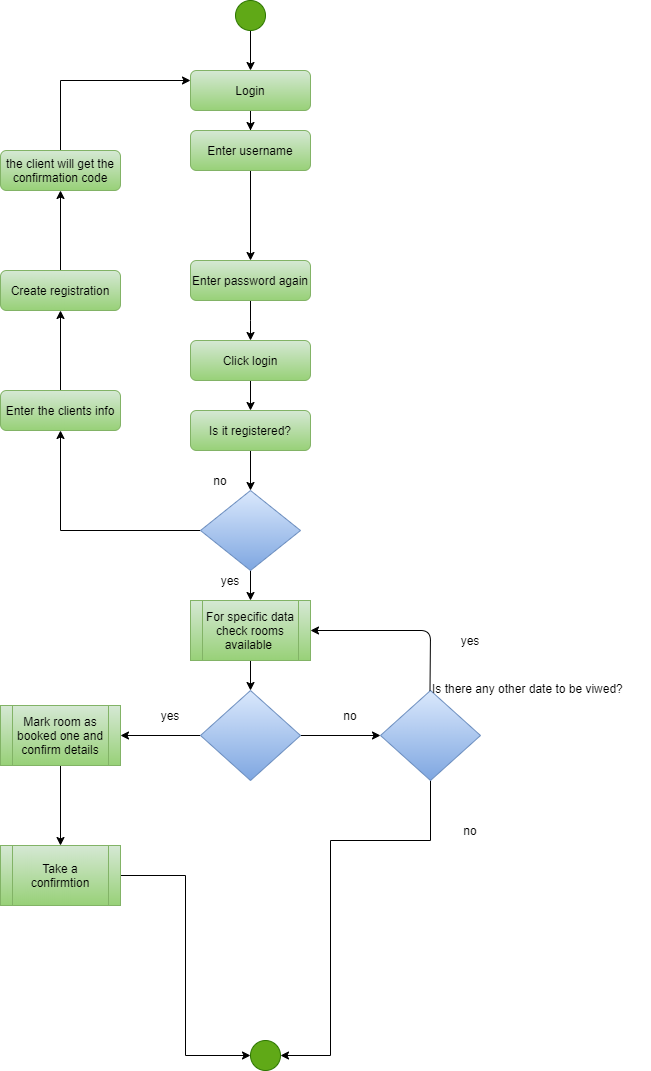

The diagram above was exported from draw.io. Its source (the exported page's mxGraphModel, read from the mxfile embedded in the PNG):
<mxGraphModel dx="380" dy="1582" grid="1" gridSize="10" guides="1" tooltips="1" connect="1" arrows="1" fold="1" page="1" pageScale="1" pageWidth="827" pageHeight="1169" math="0" shadow="0">
  <root>
    <mxCell id="WIyWlLk6GJQsqaUBKTNV-0" />
    <mxCell id="WIyWlLk6GJQsqaUBKTNV-1" parent="WIyWlLk6GJQsqaUBKTNV-0" />
    <mxCell id="cp3nZi3jEt3OA8B8hB0h-28" value="" style="edgeStyle=orthogonalEdgeStyle;rounded=0;orthogonalLoop=1;jettySize=auto;html=1;" parent="WIyWlLk6GJQsqaUBKTNV-1" source="WIyWlLk6GJQsqaUBKTNV-3" edge="1">
      <mxGeometry relative="1" as="geometry">
        <mxPoint x="380" y="120" as="targetPoint" />
      </mxGeometry>
    </mxCell>
    <mxCell id="WIyWlLk6GJQsqaUBKTNV-3" value="Login" style="rounded=1;whiteSpace=wrap;html=1;fontSize=12;glass=0;strokeWidth=1;shadow=0;fillColor=#d5e8d4;strokeColor=#82b366;gradientColor=#97d077;" parent="WIyWlLk6GJQsqaUBKTNV-1" vertex="1">
      <mxGeometry x="320" y="60" width="120" height="40" as="geometry" />
    </mxCell>
    <mxCell id="cp3nZi3jEt3OA8B8hB0h-26" value="" style="edgeStyle=orthogonalEdgeStyle;rounded=0;orthogonalLoop=1;jettySize=auto;html=1;entryX=0.5;entryY=0;entryDx=0;entryDy=0;" parent="WIyWlLk6GJQsqaUBKTNV-1" source="WIyWlLk6GJQsqaUBKTNV-7" edge="1" target="cp3nZi3jEt3OA8B8hB0h-13">
      <mxGeometry relative="1" as="geometry">
        <mxPoint x="380" y="180" as="targetPoint" />
      </mxGeometry>
    </mxCell>
    <mxCell id="WIyWlLk6GJQsqaUBKTNV-7" value="Enter username" style="rounded=1;whiteSpace=wrap;html=1;fontSize=12;glass=0;strokeWidth=1;shadow=0;fillColor=#d5e8d4;strokeColor=#82b366;gradientColor=#97d077;" parent="WIyWlLk6GJQsqaUBKTNV-1" vertex="1">
      <mxGeometry x="320" y="120" width="120" height="40" as="geometry" />
    </mxCell>
    <mxCell id="cp3nZi3jEt3OA8B8hB0h-25" value="" style="edgeStyle=orthogonalEdgeStyle;rounded=0;orthogonalLoop=1;jettySize=auto;html=1;" parent="WIyWlLk6GJQsqaUBKTNV-1" source="cp3nZi3jEt3OA8B8hB0h-13" edge="1">
      <mxGeometry relative="1" as="geometry">
        <mxPoint x="380" y="330" as="targetPoint" />
        <Array as="points">
          <mxPoint x="380" y="310" />
          <mxPoint x="380" y="310" />
        </Array>
      </mxGeometry>
    </mxCell>
    <mxCell id="cp3nZi3jEt3OA8B8hB0h-13" value="Enter password again" style="rounded=1;whiteSpace=wrap;html=1;fontSize=12;glass=0;strokeWidth=1;shadow=0;fillColor=#d5e8d4;strokeColor=#82b366;gradientColor=#97d077;" parent="WIyWlLk6GJQsqaUBKTNV-1" vertex="1">
      <mxGeometry x="320" y="250" width="120" height="40" as="geometry" />
    </mxCell>
    <mxCell id="cp3nZi3jEt3OA8B8hB0h-24" value="" style="edgeStyle=orthogonalEdgeStyle;rounded=0;orthogonalLoop=1;jettySize=auto;html=1;" parent="WIyWlLk6GJQsqaUBKTNV-1" edge="1">
      <mxGeometry relative="1" as="geometry">
        <mxPoint x="380" y="370" as="sourcePoint" />
        <mxPoint x="380" y="400" as="targetPoint" />
      </mxGeometry>
    </mxCell>
    <mxCell id="cp3nZi3jEt3OA8B8hB0h-23" value="" style="edgeStyle=orthogonalEdgeStyle;rounded=0;orthogonalLoop=1;jettySize=auto;html=1;" parent="WIyWlLk6GJQsqaUBKTNV-1" source="cp3nZi3jEt3OA8B8hB0h-18" edge="1">
      <mxGeometry relative="1" as="geometry">
        <mxPoint x="380" y="480" as="targetPoint" />
      </mxGeometry>
    </mxCell>
    <mxCell id="cp3nZi3jEt3OA8B8hB0h-18" value="Is it registered?" style="rounded=1;whiteSpace=wrap;html=1;fontSize=12;glass=0;strokeWidth=1;shadow=0;fillColor=#d5e8d4;strokeColor=#82b366;gradientColor=#97d077;" parent="WIyWlLk6GJQsqaUBKTNV-1" vertex="1">
      <mxGeometry x="320" y="400" width="120" height="40" as="geometry" />
    </mxCell>
    <mxCell id="cp3nZi3jEt3OA8B8hB0h-21" value="" style="edgeStyle=orthogonalEdgeStyle;rounded=0;orthogonalLoop=1;jettySize=auto;html=1;" parent="WIyWlLk6GJQsqaUBKTNV-1" source="cp3nZi3jEt3OA8B8hB0h-19" edge="1">
      <mxGeometry relative="1" as="geometry">
        <mxPoint x="380" y="590" as="targetPoint" />
      </mxGeometry>
    </mxCell>
    <mxCell id="27iiKiIXXyBYADKTfRwH-27" value="" style="edgeStyle=orthogonalEdgeStyle;rounded=0;orthogonalLoop=1;jettySize=auto;html=1;" parent="WIyWlLk6GJQsqaUBKTNV-1" source="cp3nZi3jEt3OA8B8hB0h-19" edge="1">
      <mxGeometry relative="1" as="geometry">
        <mxPoint x="190" y="420" as="targetPoint" />
      </mxGeometry>
    </mxCell>
    <mxCell id="cp3nZi3jEt3OA8B8hB0h-19" value="" style="rhombus;whiteSpace=wrap;html=1;fillColor=#dae8fc;strokeColor=#6c8ebf;gradientColor=#7ea6e0;" parent="WIyWlLk6GJQsqaUBKTNV-1" vertex="1">
      <mxGeometry x="330" y="480" width="100" height="80" as="geometry" />
    </mxCell>
    <mxCell id="cp3nZi3jEt3OA8B8hB0h-31" value="" style="edgeStyle=orthogonalEdgeStyle;rounded=0;orthogonalLoop=1;jettySize=auto;html=1;" parent="WIyWlLk6GJQsqaUBKTNV-1" source="cp3nZi3jEt3OA8B8hB0h-29" edge="1">
      <mxGeometry relative="1" as="geometry">
        <mxPoint x="380" y="680" as="targetPoint" />
      </mxGeometry>
    </mxCell>
    <mxCell id="cp3nZi3jEt3OA8B8hB0h-29" value="For specific data check rooms available&amp;nbsp;" style="shape=process;whiteSpace=wrap;html=1;backgroundOutline=1;fillColor=#d5e8d4;strokeColor=#82b366;gradientColor=#97d077;" parent="WIyWlLk6GJQsqaUBKTNV-1" vertex="1">
      <mxGeometry x="320" y="590" width="120" height="60" as="geometry" />
    </mxCell>
    <mxCell id="27iiKiIXXyBYADKTfRwH-1" value="" style="edgeStyle=orthogonalEdgeStyle;rounded=0;orthogonalLoop=1;jettySize=auto;html=1;" parent="WIyWlLk6GJQsqaUBKTNV-1" source="cp3nZi3jEt3OA8B8hB0h-32" target="27iiKiIXXyBYADKTfRwH-0" edge="1">
      <mxGeometry relative="1" as="geometry" />
    </mxCell>
    <mxCell id="27iiKiIXXyBYADKTfRwH-8" value="" style="edgeStyle=orthogonalEdgeStyle;rounded=0;orthogonalLoop=1;jettySize=auto;html=1;" parent="WIyWlLk6GJQsqaUBKTNV-1" source="cp3nZi3jEt3OA8B8hB0h-32" edge="1">
      <mxGeometry relative="1" as="geometry">
        <mxPoint x="250" y="725" as="targetPoint" />
      </mxGeometry>
    </mxCell>
    <mxCell id="cp3nZi3jEt3OA8B8hB0h-32" value="" style="rhombus;whiteSpace=wrap;html=1;fillColor=#dae8fc;strokeColor=#6c8ebf;gradientColor=#7ea6e0;" parent="WIyWlLk6GJQsqaUBKTNV-1" vertex="1">
      <mxGeometry x="330" y="680" width="100" height="90" as="geometry" />
    </mxCell>
    <mxCell id="T0TilJUhbr2pAJ9gAC9Y-3" value="" style="edgeStyle=orthogonalEdgeStyle;rounded=0;orthogonalLoop=1;jettySize=auto;html=1;entryX=1;entryY=0.5;entryDx=0;entryDy=0;" parent="WIyWlLk6GJQsqaUBKTNV-1" source="27iiKiIXXyBYADKTfRwH-0" target="27iiKiIXXyBYADKTfRwH-23" edge="1">
      <mxGeometry relative="1" as="geometry">
        <mxPoint x="560" y="850" as="targetPoint" />
        <Array as="points">
          <mxPoint x="560" y="830" />
          <mxPoint x="460" y="830" />
          <mxPoint x="460" y="1045" />
        </Array>
      </mxGeometry>
    </mxCell>
    <mxCell id="27iiKiIXXyBYADKTfRwH-0" value="" style="rhombus;whiteSpace=wrap;html=1;fillColor=#dae8fc;strokeColor=#6c8ebf;gradientColor=#7ea6e0;" parent="WIyWlLk6GJQsqaUBKTNV-1" vertex="1">
      <mxGeometry x="510" y="680" width="100" height="90" as="geometry" />
    </mxCell>
    <mxCell id="I8Ymu1-YZelSBlZ0YFmF-1" value="Click login" style="rounded=1;whiteSpace=wrap;html=1;fontSize=12;glass=0;strokeWidth=1;shadow=0;fillColor=#d5e8d4;strokeColor=#82b366;gradientColor=#97d077;" parent="WIyWlLk6GJQsqaUBKTNV-1" vertex="1">
      <mxGeometry x="320" y="330" width="120" height="40" as="geometry" />
    </mxCell>
    <mxCell id="27iiKiIXXyBYADKTfRwH-6" value="" style="endArrow=classic;html=1;entryX=1;entryY=0.5;entryDx=0;entryDy=0;" parent="WIyWlLk6GJQsqaUBKTNV-1" target="cp3nZi3jEt3OA8B8hB0h-29" edge="1">
      <mxGeometry width="50" height="50" relative="1" as="geometry">
        <mxPoint x="559.5" y="680" as="sourcePoint" />
        <mxPoint x="560" y="620" as="targetPoint" />
        <Array as="points">
          <mxPoint x="560" y="620" />
        </Array>
      </mxGeometry>
    </mxCell>
    <mxCell id="27iiKiIXXyBYADKTfRwH-11" value="" style="edgeStyle=orthogonalEdgeStyle;rounded=0;orthogonalLoop=1;jettySize=auto;html=1;" parent="WIyWlLk6GJQsqaUBKTNV-1" source="27iiKiIXXyBYADKTfRwH-9" target="27iiKiIXXyBYADKTfRwH-10" edge="1">
      <mxGeometry relative="1" as="geometry" />
    </mxCell>
    <mxCell id="27iiKiIXXyBYADKTfRwH-9" value="Mark room as booked one and confirm details" style="shape=process;whiteSpace=wrap;html=1;backgroundOutline=1;fillColor=#d5e8d4;strokeColor=#82b366;gradientColor=#97d077;" parent="WIyWlLk6GJQsqaUBKTNV-1" vertex="1">
      <mxGeometry x="130" y="695" width="120" height="60" as="geometry" />
    </mxCell>
    <mxCell id="T0TilJUhbr2pAJ9gAC9Y-1" value="" style="edgeStyle=orthogonalEdgeStyle;rounded=0;orthogonalLoop=1;jettySize=auto;html=1;entryX=0;entryY=0.5;entryDx=0;entryDy=0;" parent="WIyWlLk6GJQsqaUBKTNV-1" source="27iiKiIXXyBYADKTfRwH-10" target="27iiKiIXXyBYADKTfRwH-23" edge="1">
      <mxGeometry relative="1" as="geometry">
        <mxPoint x="190" y="975" as="targetPoint" />
      </mxGeometry>
    </mxCell>
    <mxCell id="27iiKiIXXyBYADKTfRwH-10" value="Take a confirmtion" style="shape=process;whiteSpace=wrap;html=1;backgroundOutline=1;fillColor=#d5e8d4;strokeColor=#82b366;gradientColor=#97d077;" parent="WIyWlLk6GJQsqaUBKTNV-1" vertex="1">
      <mxGeometry x="130" y="835" width="120" height="60" as="geometry" />
    </mxCell>
    <mxCell id="27iiKiIXXyBYADKTfRwH-12" value="yes" style="text;html=1;strokeColor=none;fillColor=none;align=center;verticalAlign=middle;whiteSpace=wrap;rounded=0;" parent="WIyWlLk6GJQsqaUBKTNV-1" vertex="1">
      <mxGeometry x="280" y="695" width="40" height="20" as="geometry" />
    </mxCell>
    <mxCell id="27iiKiIXXyBYADKTfRwH-13" value="no" style="text;html=1;strokeColor=none;fillColor=none;align=center;verticalAlign=middle;whiteSpace=wrap;rounded=0;" parent="WIyWlLk6GJQsqaUBKTNV-1" vertex="1">
      <mxGeometry x="460" y="695" width="40" height="20" as="geometry" />
    </mxCell>
    <mxCell id="27iiKiIXXyBYADKTfRwH-14" value="yes" style="text;html=1;strokeColor=none;fillColor=none;align=center;verticalAlign=middle;whiteSpace=wrap;rounded=0;" parent="WIyWlLk6GJQsqaUBKTNV-1" vertex="1">
      <mxGeometry x="580" y="620" width="40" height="20" as="geometry" />
    </mxCell>
    <mxCell id="27iiKiIXXyBYADKTfRwH-15" value="no" style="text;html=1;strokeColor=none;fillColor=none;align=center;verticalAlign=middle;whiteSpace=wrap;rounded=0;" parent="WIyWlLk6GJQsqaUBKTNV-1" vertex="1">
      <mxGeometry x="580" y="810" width="40" height="20" as="geometry" />
    </mxCell>
    <mxCell id="27iiKiIXXyBYADKTfRwH-16" value="yes" style="text;html=1;strokeColor=none;fillColor=none;align=center;verticalAlign=middle;whiteSpace=wrap;rounded=0;" parent="WIyWlLk6GJQsqaUBKTNV-1" vertex="1">
      <mxGeometry x="340" y="560" width="40" height="20" as="geometry" />
    </mxCell>
    <mxCell id="27iiKiIXXyBYADKTfRwH-17" value="no" style="text;html=1;strokeColor=none;fillColor=none;align=center;verticalAlign=middle;whiteSpace=wrap;rounded=0;" parent="WIyWlLk6GJQsqaUBKTNV-1" vertex="1">
      <mxGeometry x="330" y="460" width="40" height="20" as="geometry" />
    </mxCell>
    <mxCell id="27iiKiIXXyBYADKTfRwH-23" value="" style="ellipse;whiteSpace=wrap;html=1;aspect=fixed;fillColor=#60a917;strokeColor=#2D7600;fontColor=#ffffff;" parent="WIyWlLk6GJQsqaUBKTNV-1" vertex="1">
      <mxGeometry x="380" y="1030" width="30" height="30" as="geometry" />
    </mxCell>
    <mxCell id="27iiKiIXXyBYADKTfRwH-25" value="" style="edgeStyle=orthogonalEdgeStyle;rounded=0;orthogonalLoop=1;jettySize=auto;html=1;" parent="WIyWlLk6GJQsqaUBKTNV-1" source="27iiKiIXXyBYADKTfRwH-24" target="WIyWlLk6GJQsqaUBKTNV-3" edge="1">
      <mxGeometry relative="1" as="geometry" />
    </mxCell>
    <mxCell id="27iiKiIXXyBYADKTfRwH-24" value="" style="ellipse;whiteSpace=wrap;html=1;aspect=fixed;fillColor=#60a917;strokeColor=#2D7600;fontColor=#ffffff;" parent="WIyWlLk6GJQsqaUBKTNV-1" vertex="1">
      <mxGeometry x="365" y="-10" width="30" height="30" as="geometry" />
    </mxCell>
    <mxCell id="LBubtJENX2LpjI3o8HnF-2" value="" style="edgeStyle=orthogonalEdgeStyle;rounded=0;orthogonalLoop=1;jettySize=auto;html=1;" parent="WIyWlLk6GJQsqaUBKTNV-1" source="LBubtJENX2LpjI3o8HnF-0" target="LBubtJENX2LpjI3o8HnF-1" edge="1">
      <mxGeometry relative="1" as="geometry" />
    </mxCell>
    <mxCell id="LBubtJENX2LpjI3o8HnF-0" value="Enter the clients info" style="rounded=1;whiteSpace=wrap;html=1;fillColor=#d5e8d4;strokeColor=#82b366;gradientColor=#97d077;" parent="WIyWlLk6GJQsqaUBKTNV-1" vertex="1">
      <mxGeometry x="130" y="380" width="120" height="40" as="geometry" />
    </mxCell>
    <mxCell id="LBubtJENX2LpjI3o8HnF-4" value="" style="edgeStyle=orthogonalEdgeStyle;rounded=0;orthogonalLoop=1;jettySize=auto;html=1;" parent="WIyWlLk6GJQsqaUBKTNV-1" source="LBubtJENX2LpjI3o8HnF-1" target="LBubtJENX2LpjI3o8HnF-3" edge="1">
      <mxGeometry relative="1" as="geometry" />
    </mxCell>
    <mxCell id="LBubtJENX2LpjI3o8HnF-1" value="Create registration" style="rounded=1;whiteSpace=wrap;html=1;fillColor=#d5e8d4;strokeColor=#82b366;gradientColor=#97d077;" parent="WIyWlLk6GJQsqaUBKTNV-1" vertex="1">
      <mxGeometry x="130" y="260" width="120" height="40" as="geometry" />
    </mxCell>
    <mxCell id="LBubtJENX2LpjI3o8HnF-6" value="" style="edgeStyle=orthogonalEdgeStyle;rounded=0;orthogonalLoop=1;jettySize=auto;html=1;entryX=0;entryY=0.25;entryDx=0;entryDy=0;" parent="WIyWlLk6GJQsqaUBKTNV-1" source="LBubtJENX2LpjI3o8HnF-3" target="WIyWlLk6GJQsqaUBKTNV-3" edge="1">
      <mxGeometry relative="1" as="geometry">
        <mxPoint x="190" y="59.99999999999977" as="targetPoint" />
        <Array as="points">
          <mxPoint x="190" y="70" />
        </Array>
      </mxGeometry>
    </mxCell>
    <mxCell id="LBubtJENX2LpjI3o8HnF-3" value="the client will get the confirmation code" style="rounded=1;whiteSpace=wrap;html=1;fillColor=#d5e8d4;strokeColor=#82b366;gradientColor=#97d077;" parent="WIyWlLk6GJQsqaUBKTNV-1" vertex="1">
      <mxGeometry x="130" y="140" width="120" height="40" as="geometry" />
    </mxCell>
    <mxCell id="eXOD2oBX8THr5XIBiN9Z-0" value="&lt;!--StartFragment--&gt;Is there any other date to be viwed?&lt;!--EndFragment--&gt;" style="text;whiteSpace=wrap;html=1;" parent="WIyWlLk6GJQsqaUBKTNV-1" vertex="1">
      <mxGeometry x="560" y="665" width="220" height="30" as="geometry" />
    </mxCell>
  </root>
</mxGraphModel>